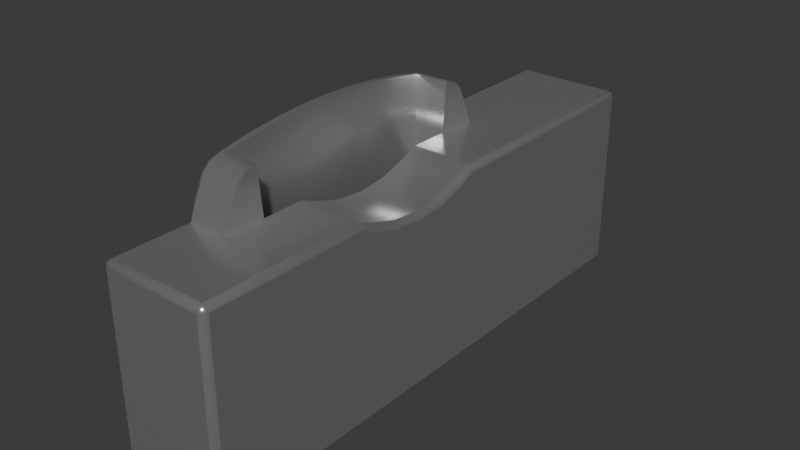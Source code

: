 # Source: token-slot.blend  (saved by Blender 4.4.32; exported with 4.5.12 LTS)
import bpy
from mathutils import Matrix  # noqa: F401  (used for matrix-valued properties, if any)

bpy.ops.wm.read_factory_settings(use_empty=True)
scene = bpy.context.scene
scene.name = 'Scene'

# ---- materials (node trees are filled in below, after node groups)
mat_token_slot = bpy.data.materials.new('token-slot')

# ---- material node trees
mat_token_slot.use_nodes = True; mat_token_slot.node_tree.nodes.clear()
_N = mat_token_slot.node_tree.nodes; _L = mat_token_slot.node_tree.links
n0 = _N.new('ShaderNodeBsdfPrincipled'); n0.name = 'Principled BSDF'; n0.location = (10, 300)
n0.inputs[0].default_value = (0.5997, 0.5997, 0.5997, 1.0)
n0.inputs[1].default_value = 0.8
n0.inputs[2].default_value = 0.2
n1 = _N.new('ShaderNodeOutputMaterial'); n1.name = 'Material Output'; n1.location = (300, 300)
_L.new(n0.outputs[0], n1.inputs[0])
n1.is_active_output = True

# ---- world
world_world = bpy.data.worlds.new('World'); scene.world = world_world
world_world.use_nodes = True; world_world.node_tree.nodes.clear()
_N = world_world.node_tree.nodes; _L = world_world.node_tree.links
n0 = _N.new('ShaderNodeOutputWorld'); n0.name = 'World Output'; n0.location = (300, 300)
n1 = _N.new('ShaderNodeBackground'); n1.name = 'Background'; n1.location = (10, 300)
n1.inputs[0].default_value = (0.05088, 0.05088, 0.05088, 1.0)
_L.new(n1.outputs[0], n0.inputs[0])
n0.is_active_output = True
world_world.color = (0.05088, 0.05088, 0.05088)
world_world.sun_shadow_jitter_overblur = 0.0

# ---- meshes
me_token_slot = bpy.data.meshes.new('token-slot')
me_token_slot.from_pydata([(0.3488, 0.01875, 0.4148), (0.523, 0.01875, 0.5125), (0.3, 0.01875, 0.41), (0.2512, 0.01875, 0.4148), (0.2043, 0.01875, 0.429), (0.4928, 0.07375, 0.166), (0.4928, 0.01875, 0.166), (0.07702, 0.01875, 0.5125), (0.5525, 0.01875, 0.4661), (0.5356, 0.01875, 0.501), (0.06436, 0.01875, 0.501), (0.04748, 0.01875, 0.4661), (0.1072, 0.07375, 0.166), (0.1072, 0.01875, 0.166), (0.4928, 0.01875, 0.44), (0.1072, 0.07375, 0.44), (0.4928, 0.07375, 0.44), (0.1072, 0.01875, 0.44), (0.3957, 0.01875, 0.429), (0.1533, 0.07375, 0.5292), (0.202, 0.07375, 0.5352), (0.2509, 0.07375, 0.5388), (0.3, 0.07375, 0.54), (0.3491, 0.07375, 0.5388), (0.398, 0.07375, 0.5352), (0.4467, 0.07375, 0.5292), (0.5633, 0.01875, 0.44), (0.03674, 0.01875, 0.44), (0.5, 0.07375, 0.5171), (0.5031, 0.07375, 0.5193), (0.5031, 0.01875, 0.5193), (0.5, 0.01875, 0.5171), (0.09692, 0.07375, 0.5193), (0.1, 0.07375, 0.5171), (0.1, 0.01875, 0.5171), (0.09692, 0.01875, 0.5193), (-0.2233, 0.09375, 0.135), (-0.2333, 0.08375, 0.135), (-0.2304, 0.09082, 0.135), (0.3, 0.09375, 0.53), (0.3, 0.08375, 0.54), (0.3, 0.09082, 0.5371), (-0.2233, -0.09375, 0.135), (-0.2333, -0.08375, 0.135), (-0.2304, -0.09082, 0.135), (-0.2333, 0.08375, 0.43), (-0.2233, 0.08375, 0.44), (-0.2233, 0.09375, 0.43), (-0.2304, 0.08375, 0.4371), (-0.2291, 0.08952, 0.4358), (-0.2233, 0.09082, 0.4371), (-0.2304, 0.09082, 0.43), (0.3486, 0.09375, 0.5288), (0.3491, 0.08375, 0.5388), (0.3489, 0.09082, 0.5359), (-0.2333, -0.08375, 0.43), (-0.2233, -0.09375, 0.43), (-0.2233, -0.08375, 0.44), (-0.2304, -0.09082, 0.43), (-0.2291, -0.08952, 0.4358), (-0.2233, -0.09082, 0.4371), (-0.2304, -0.08375, 0.4371), (0.397, 0.09375, 0.5252), (0.398, 0.08375, 0.5352), (0.3977, 0.09082, 0.5323), (0.69, 0.09375, 0.135), (0.7, 0.08375, 0.135), (0.6971, 0.09082, 0.135), (0.69, -0.09375, 0.135), (0.7, -0.08375, 0.135), (0.6971, -0.09082, 0.135), (0.7, 0.08375, 0.43), (0.69, 0.09375, 0.43), (0.69, 0.08375, 0.44), (0.6971, 0.09082, 0.43), (0.6958, 0.08952, 0.4358), (0.69, 0.09082, 0.4371), (0.6971, 0.08375, 0.4371), (0.4453, 0.09375, 0.5193), (0.4467, 0.08375, 0.5292), (0.4463, 0.09082, 0.5263), (0.69, -0.08375, 0.44), (0.69, -0.09375, 0.43), (0.7, -0.08375, 0.43), (0.69, -0.09082, 0.4371), (0.6958, -0.08952, 0.4358), (0.6971, -0.09082, 0.43), (0.6971, -0.08375, 0.4371), (0.5031, 0.08375, 0.5193), (0.5006, 0.09375, 0.5096), (0.5023, 0.09082, 0.5165), (0.3995, -0.09375, 0.4197), (0.3957, -0.08375, 0.429), (0.3968, -0.09082, 0.4263), (0.5178, 0.09375, 0.5037), (0.523, 0.08375, 0.5125), (0.5215, 0.09082, 0.5099), (0.3507, -0.09375, 0.4049), (0.3488, -0.08375, 0.4148), (0.3493, -0.09082, 0.4119), (0.3, -0.09375, 0.4), (0.3, -0.08375, 0.41), (0.3, -0.09082, 0.4071), (0.2493, -0.09375, 0.4049), (0.2512, -0.08375, 0.4148), (0.2507, -0.09082, 0.4119), (0.2005, -0.09375, 0.4197), (0.2043, -0.08375, 0.429), (0.2032, -0.09082, 0.4263), (0.1813, -0.09375, 0.43), (0.1831, -0.09082, 0.4371), (0.4187, -0.09375, 0.43), (0.4169, -0.09082, 0.4371), (0.08221, 0.09375, 0.5037), (0.07702, 0.08375, 0.5125), (0.07854, 0.09082, 0.5099), (0.09692, 0.08375, 0.5193), (0.09942, 0.09375, 0.5096), (0.09766, 0.09082, 0.5165), (0.1547, 0.09375, 0.5193), (0.1533, 0.08375, 0.5292), (0.1537, 0.09082, 0.5263), (0.203, 0.09375, 0.5252), (0.202, 0.08375, 0.5352), (0.2023, 0.09082, 0.5323), (0.2514, 0.09375, 0.5288), (0.2509, 0.08375, 0.5388), (0.2511, 0.09082, 0.5359), (0.5434, 0.09375, 0.4621), (0.5525, 0.08375, 0.4661), (0.5498, 0.09082, 0.4649), (0.5275, 0.09375, 0.4949), (0.5356, 0.08375, 0.501), (0.5333, 0.09082, 0.4992), (0.07252, 0.09375, 0.4949), (0.06436, 0.08375, 0.501), (0.06675, 0.09082, 0.4992), (0.05662, 0.09375, 0.4621), (0.04748, 0.08375, 0.4661), (0.05016, 0.09082, 0.4649), (0.5566, 0.09375, 0.43), (0.5633, 0.08375, 0.44), (0.5613, 0.09082, 0.4371), (0.04344, 0.09375, 0.43), (0.03674, 0.08375, 0.44), (0.0387, 0.09082, 0.4371), (0.4262, 0.01875, 0.44), (0.4165, 0.01875, 0.4386), (0.1738, 0.01875, 0.44), (0.1835, 0.01875, 0.4386), (0.1738, -0.08375, 0.44), (0.1835, -0.08375, 0.4386), (0.4262, -0.08375, 0.44), (0.4165, -0.08375, 0.4386)], [], [(23, 53, 40, 22), (132, 95, 1, 9), (46, 57, 150, 148, 17, 27, 144), (2, 3, 104, 101), (3, 4, 107, 104), (153, 92, 93, 112), (35, 32, 116, 114, 7), (6, 14, 16, 5), (17, 13, 12, 15), (135, 138, 11, 10), (132, 9, 8, 129), (16, 14, 31, 28), (10, 11, 27, 17, 34, 35, 7), (22, 40, 126, 21), (25, 79, 63, 24), (71, 83, 69, 66), (0, 2, 101, 98), (32, 19, 120, 116), (21, 126, 123, 20), (141, 129, 8, 26), (56, 42, 68, 82, 111, 91, 97, 100, 103, 106, 109), (18, 0, 98, 92), (29, 88, 79, 25), (37, 43, 55, 45), (30, 1, 95, 88, 29), (7, 114, 135, 10), (73, 141, 26, 14, 146, 152, 81), (153, 147, 18, 92), (24, 63, 53, 23), (27, 11, 138, 144), (20, 123, 120, 19), (26, 8, 9, 1, 30, 31, 14), (28, 31, 30, 29), (32, 35, 34, 33), (45, 48, 49, 51), (46, 50, 49, 48), (47, 51, 49, 50), (55, 58, 59, 61), (56, 60, 59, 58), (57, 61, 59, 60), (71, 74, 75, 77), (72, 76, 75, 74), (73, 77, 75, 76), (81, 84, 85, 87), (82, 86, 85, 84), (83, 87, 85, 86), (37, 45, 51, 38), (38, 51, 47, 36), (42, 56, 58, 44), (44, 58, 55, 43), (152, 153, 112, 84, 81), (84, 112, 111, 82), (46, 144, 145, 50), (50, 145, 143, 47), (56, 109, 110, 60), (149, 151, 107, 4), (65, 72, 74, 67), (67, 74, 71, 66), (69, 83, 86, 70), (70, 86, 82, 68), (91, 111, 112, 93), (92, 98, 99, 93), (93, 99, 97, 91), (98, 101, 102, 99), (99, 102, 100, 97), (101, 104, 105, 102), (102, 105, 103, 100), (104, 107, 108, 105), (105, 108, 106, 103), (151, 110, 108, 107), (108, 110, 109, 106), (72, 140, 142, 76), (76, 142, 141, 73), (140, 128, 130, 142), (142, 130, 129, 141), (128, 131, 133, 130), (130, 133, 132, 129), (134, 137, 139, 136), (136, 139, 138, 135), (137, 143, 145, 139), (139, 145, 144, 138), (73, 81, 87, 77), (77, 87, 83, 71), (40, 53, 54, 41), (41, 54, 52, 39), (53, 63, 64, 54), (54, 64, 62, 52), (63, 79, 80, 64), (64, 80, 78, 62), (79, 88, 90, 80), (80, 90, 89, 78), (88, 95, 96, 90), (90, 96, 94, 89), (95, 132, 133, 96), (96, 133, 131, 94), (113, 134, 136, 115), (115, 136, 135, 114), (114, 116, 118, 115), (115, 118, 117, 113), (116, 120, 121, 118), (118, 121, 119, 117), (120, 123, 124, 121), (121, 124, 122, 119), (123, 126, 127, 124), (124, 127, 125, 122), (39, 125, 127, 41), (41, 127, 126, 40), (45, 55, 61, 48), (48, 61, 57, 46), (36, 47, 143, 137, 134, 113, 117, 119, 122, 125, 39, 52, 62, 78, 89, 94, 131, 128, 140, 72, 65), (151, 149, 148, 150), (147, 153, 152, 146), (151, 150, 57, 60, 110), (0, 18, 147, 146, 14, 6, 13, 17, 148, 149, 4, 3, 2), (16, 28, 29, 25, 24, 23, 22, 21, 20, 19, 32, 33, 15, 12, 5), (34, 17, 15, 33)])
me_token_slot.polygons.foreach_set('use_smooth', [True] * 116)
_k = set([(0, 2), (0, 18), (1, 9), (1, 30), (2, 3), (3, 4), (4, 149), (5, 16), (6, 14), (7, 10), (7, 35), (8, 9), (8, 26), (10, 11), (11, 27), (12, 15), (13, 17), (14, 26), (14, 31), (14, 146), (15, 33), (16, 28), (17, 27), (17, 34), (17, 148), (18, 147), (19, 20), (19, 32), (20, 21), (21, 22), (22, 23), (23, 24), (24, 25), (25, 29), (26, 141), (27, 144), (28, 29), (30, 31), (32, 33), (34, 35), (36, 47), (36, 65), (37, 43), (37, 45), (39, 52), (39, 125), (40, 53), (40, 126), (42, 56), (42, 68), (43, 55), (45, 55), (46, 57), (46, 144), (47, 143), (52, 62), (53, 63), (56, 109), (57, 150), (62, 78), (63, 79), (65, 72), (66, 69), (66, 71), (68, 82), (69, 83), (71, 83), (72, 140), (73, 81), (73, 141), (78, 89), (79, 88), (81, 152), (82, 111), (88, 95), (89, 94), (91, 97), (91, 111), (92, 98), (92, 153), (94, 131), (95, 132), (97, 100), (98, 101), (100, 103), (101, 104), (103, 106), (104, 107), (106, 109), (107, 151), (113, 117), (113, 134), (114, 116), (114, 135), (116, 120), (117, 119), (119, 122), (120, 123), (122, 125), (123, 126), (128, 131), (128, 140), (129, 132), (129, 141), (134, 137), (135, 138), (137, 143), (138, 144), (146, 147), (146, 152), (148, 149), (148, 150), (150, 151), (152, 153)])
me_token_slot.attributes.new('sharp_edge', 'BOOLEAN', 'EDGE').data.foreach_set('value', [ (min(e.vertices), max(e.vertices)) in _k for e in me_token_slot.edges])
_uv = me_token_slot.uv_layers.new(name='UVMap')
_uv.uv.foreach_set('vector', [0.9922, 0.6333, 0.9922, 0.5667, 1.0, 0.5667, 1.0, 0.6333, 0.9555, 0.5667, 0.9609, 0.5667, 0.9609, 1.0, 0.9555, 1.0, 0.3873, 0.2589, 0.6099, 0.2585, 0.4248, 0.9476, 0.4054, 0.5652, 0.2904, 1.0, 0.3346, 0.5625, 0.3346, 0.8875, 0.5, 0.5, 0.4688, 0.5, 0.4688, 0.9556, 0.5, 0.9556, 0.4688, 0.5, 0.4375, 0.5, 0.4375, 0.9556, 0.4688, 0.9556, 0.5774, 0.955, 0.5625, 0.9556, 0.5625, 1.0, 0.5772, 0.9994, 0.2007, 1.0, 0.01164, 0.115, 0.00582, 0.05751, 0.03906, 0.5667, 0.03906, 1.0, 0.6875, 1.0, 0.7096, 1.0, 0.7096, 0.5, 0.6875, 0.5, 0.2904, 1.0, 0.3125, 1.0, 0.3125, 0.5, 0.2904, 0.5, 0.3567, 0.8875, 0.3438, 0.8875, 0.3438, 0.5625, 0.3567, 0.5625, 0.6433, 0.8875, 0.6433, 0.5625, 0.6562, 0.5625, 0.6562, 0.8875, 0.7096, 0.5, 0.7096, 1.0, 0.0803, 0.1071, 0.0803, 0.05354, 0.04446, 1.0, 0.3438, 0.5625, 0.3346, 0.5625, 0.2904, 1.0, 0.2283, 1.0, 0.2007, 1.0, 0.03906, 1.0, 0.0, 0.6333, 0.0, 0.5667, 0.007812, 0.5667, 0.007812, 0.6333, 0.9766, 0.6333, 0.9766, 0.5667, 0.9844, 0.5667, 0.9844, 0.6333, 0.3883, 0.5071, 0.6117, 0.5071, 0.6117, 0.7429, 0.3883, 0.7429, 0.5312, 0.5, 0.5, 0.5, 0.5, 0.9556, 0.5312, 0.9556, -0.001392, -0.03119, 0.02344, 0.6333, 0.02344, 0.5667, -0.0006958, -0.0156, 0.007812, 0.6333, 0.007812, 0.5667, 0.01562, 0.5667, 0.01562, 0.6333, 0.6654, 0.8875, 0.6562, 0.8875, 0.6562, 0.5625, 0.6654, 0.5625, 0.6234, 0.277, 0.6245, 0.9792, 0.6245, 0.7466, 0.6239, 0.5199, 0.5777, 0.9827, 0.5667, 0.9856, 0.5363, 0.9879, 0.5054, 0.9891, 0.4744, 0.99, 0.4435, 0.9905, 0.4312, 0.9901, 0.5625, 0.5, 0.5312, 0.5, 0.5312, 0.9556, 0.5625, 0.9556, -0.05798, -0.03119, -0.02899, -0.0156, 0.9766, 0.5667, 0.9766, 0.6333, 0.3883, 0.007143, 0.6117, 0.007143, 0.6117, 0.2429, 0.3883, 0.2429, 0.1286, 0.1338, 0.9609, 1.0, 0.9609, 0.5667, 0.0643, 0.0433, 0.1286, 0.0866, 0.03906, 1.0, 0.03906, 0.5667, 0.04446, 0.5667, 0.04446, 1.0, 0.4046, 0.5268, 0.6654, 0.8875, 0.6654, 0.5625, 0.7096, 1.0, 0.5946, 0.5652, 0.5787, 0.9395, 0.6138, 0.5171, 0.5773, 0.9556, 0.5778, 0.5041, 0.5625, 0.5, 0.5625, 0.9556, 0.9844, 0.6333, 0.9844, 0.5667, 0.9922, 0.5667, 0.9922, 0.6333, 0.3346, 0.5625, 0.3438, 0.5625, 0.3438, 0.8875, 0.3346, 0.8875, 0.01562, 0.6333, 0.01562, 0.5667, 0.02344, 0.5667, 0.02344, 0.6333, 0.6654, 0.5625, 0.6562, 0.5625, 0.9555, 1.0, 0.9609, 1.0, 0.1286, 0.1338, 0.0803, 0.1071, 0.7096, 1.0, 0.0803, 0.05354, 0.0803, 0.1071, 0.1286, 0.1338, 0.1286, 0.0866, 0.2257, 0.5, 0.2257, 1.0, 0.2283, 1.0, 0.2283, 0.5, 0.3883, 0.2429, 0.3883, 0.25, 0.3768, 0.2543, 0.375, 0.2429, 0.3873, 0.2589, 0.3745, 0.2593, 0.3768, 0.2543, 0.3883, 0.25, 0.3748, 0.2774, 0.375, 0.2714, 0.3768, 0.2543, 0.3745, 0.2593, 0.6117, 0.2429, 0.625, 0.2429, 0.6228, 0.2502, 0.6117, 0.25, 0.6234, 0.277, 0.6227, 0.2585, 0.6228, 0.2502, 0.625, 0.2714, 0.6099, 0.2585, 0.6117, 0.25, 0.6228, 0.2502, 0.6227, 0.2585, 0.3883, 0.5071, 0.375, 0.5071, 0.3799, 0.5055, 0.3883, 0.5, 0.3877, 0.526, 0.3962, 0.532, 0.3799, 0.5055, 0.375, 0.5071, 0.4046, 0.5268, 0.3883, 0.5, 0.3799, 0.5055, 0.3962, 0.532, 0.6138, 0.5171, 0.6233, 0.5176, 0.6229, 0.5035, 0.6117, 0.5, 0.6239, 0.5199, 0.625, 0.5071, 0.6229, 0.5035, 0.6233, 0.5176, 0.6117, 0.5071, 0.6117, 0.5, 0.6229, 0.5035, 0.625, 0.5071, 0.3883, 0.007143, 0.3883, 0.2429, 0.375, 0.2429, 0.375, 0.007143, 0.375, 0.9786, 0.375, 0.2714, 0.3748, 0.2774, 0.375, 0.9791, 0.6245, 0.9792, 0.6234, 0.277, 0.625, 0.2714, 0.625, 0.9786, 0.625, 0.007143, 0.625, 0.2429, 0.6117, 0.2429, 0.6117, 0.007143, 0.5787, 0.9395, 0.5774, 0.955, 0.5772, 0.9994, 0.6233, 0.5176, 0.6138, 0.5171, 0.6233, 0.5176, 0.5772, 0.9994, 0.5777, 0.9827, 0.6239, 0.5199, 0.3873, 0.2589, 0.3346, 0.8875, 0.3346, 0.9375, 0.3745, 0.2593, 0.3745, 0.2593, 0.3346, 0.9375, 0.3196, 0.8767, 0.3748, 0.2774, 0.6234, 0.277, 0.4312, 0.9901, 0.423, 0.9997, 0.6227, 0.2585, 0.4222, 0.5041, 0.4227, 0.9556, 0.4375, 0.9556, 0.4375, 0.5, 0.376, 0.745, 0.3877, 0.526, 0.375, 0.5071, 0.375, 0.7429, 0.375, 0.7429, 0.375, 0.5071, 0.3883, 0.5071, 0.3883, 0.7429, 0.6117, 0.7429, 0.6117, 0.5071, 0.625, 0.5071, 0.625, 0.7429, 0.625, 0.7429, 0.625, 0.5071, 0.6239, 0.5199, 0.6245, 0.7466, 0.5667, 0.9856, 0.5777, 0.9827, 0.5772, 0.9994, 0.5625, 1.0, 0.5625, 0.9556, 0.5312, 0.9556, 0.5312, 1.0, 0.5625, 1.0, 0.5625, 1.0, 0.5312, 1.0, 0.5363, 0.9879, 0.5667, 0.9856, 0.5312, 0.9556, 0.5, 0.9556, 0.5, 1.0, 0.5312, 1.0, 0.5312, 1.0, 0.5, 1.0, 0.5054, 0.9891, 0.5363, 0.9879, 0.5, 0.9556, 0.4688, 0.9556, 0.4688, 1.0, 0.5, 1.0, 0.5, 1.0, 0.4688, 1.0, 0.4744, 0.99, 0.5054, 0.9891, 0.4688, 0.9556, 0.4375, 0.9556, 0.4375, 1.0, 0.4688, 1.0, 0.4688, 1.0, 0.4375, 1.0, 0.4435, 0.9905, 0.4744, 0.99, 0.4229, 0.9556, 0.423, 0.9997, 0.4375, 1.0, 0.4375, 0.9556, 0.4375, 1.0, 0.423, 0.9997, 0.4312, 0.9901, 0.4435, 0.9905, 0.3877, 0.526, 0.6189, 0.855, 0.6654, 0.9375, 0.3962, 0.532, 0.3962, 0.532, 0.6654, 0.9375, 0.6654, 0.8875, 0.4046, 0.5268, 0.6189, 0.855, 0.6422, 0.895, 0.6562, 0.9375, 0.6654, 0.9375, 0.6654, 0.9375, 0.6562, 0.9375, 0.6562, 0.8875, 0.6654, 0.8875, 0.6422, 0.895, 0.6731, 0.7866, 0.6435, 0.9375, 0.6562, 0.9375, 0.6562, 0.9375, 0.6435, 0.9375, 0.6433, 0.8875, 0.6562, 0.8875, 0.07329, 0.5149, 0.2954, 0.851, 0.3431, 0.9365, 0.04884, 0.5064, 0.3565, 0.9375, 0.3438, 0.9375, 0.3438, 0.8875, 0.3567, 0.8875, 0.2954, 0.851, 0.3196, 0.8767, 0.3346, 0.9375, 0.3437, 0.9375, 0.3437, 0.9375, 0.3346, 0.9375, 0.3346, 0.8875, 0.3438, 0.8875, 0.4046, 0.5268, 0.6138, 0.5171, 0.6117, 0.5, 0.3883, 0.5, 0.3883, 0.5, 0.6117, 0.5, 0.6117, 0.5071, 0.3883, 0.5071, 1.0, 0.5667, 0.9922, 0.5667, 0.9922, 0.5, 1.0, 0.5, 1.0, 0.5, 0.9922, 0.5, 0.965, 0.5077, 0.889, 0.5075, 0.9922, 0.5667, 0.9844, 0.5667, 0.9844, 0.5, 0.9922, 0.5, 0.9922, 0.5, 0.9844, 0.5, 0.9582, 0.5076, 0.965, 0.5077, 0.9844, 0.5667, 0.9766, 0.5667, 0.9759, 0.4997, 0.9844, 0.5, 0.9844, 0.5, 0.9759, 0.4997, 0.8833, 0.4761, 0.9582, 0.5076, 0.9766, 0.5667, -0.02899, -0.0156, 0.003904, 0.001999, 0.9759, 0.4997, 0.9759, 0.4997, 0.003904, 0.001999, 0.2794, 0.1946, 0.8833, 0.4761, 0.0643, 0.0433, 0.9609, 0.5667, 0.9332, 0.4856, 0.01045, 0.005436, 0.01045, 0.005436, 0.9332, 0.4856, 0.6998, 0.52, 0.2794, 0.1946, 0.9609, 0.5667, 0.9555, 0.5667, 0.9557, 0.5, 0.9607, 0.5, 0.9497, 0.5155, 0.6539, 0.923, 0.6731, 0.7866, 0.6998, 0.52, 0.04539, 0.422, 0.07329, 0.5149, 0.04428, 0.5, 0.03859, 0.4928, 0.03859, 0.4928, 0.04428, 0.5, 0.04446, 0.5667, 0.03906, 0.5667, 0.03906, 0.5667, 0.00582, 0.05751, 0.0004246, 0.005436, 0.03859, 0.4928, 0.03859, 0.4928, 0.0004246, 0.005436, 0.0229, 0.1698, 0.04539, 0.422, -0.0006958, -0.0156, 0.02344, 0.5667, 0.02342, 0.4997, 9.371e-05, 0.001999, 9.371e-05, 0.001999, 0.02342, 0.4997, 0.03462, 0.4721, 0.0229, 0.1698, 0.02344, 0.5667, 0.01562, 0.5667, 0.01562, 0.5, 0.02342, 0.4997, 0.02342, 0.4997, 0.01562, 0.5, 0.03332, 0.5062, 0.03462, 0.4721, 0.01562, 0.5667, 0.007812, 0.5667, 0.007824, 0.5, 0.01562, 0.5, 0.01562, 0.5, 0.007824, 0.5, 0.1104, 0.5072, 0.03332, 0.5062, 0.889, 0.5075, 0.1104, 0.5072, 0.009265, 0.5, 0.9985, 0.5, 1.144e-05, 0.5, 0.007801, 0.5, 0.007812, 0.5667, 0.0, 0.5667, 0.3883, 0.2429, 0.6117, 0.2429, 0.6117, 0.25, 0.3883, 0.25, 0.3883, 0.25, 0.6117, 0.25, 0.6099, 0.2585, 0.3873, 0.2589, 0.375, 0.9791, 0.3748, 0.2774, 0.3196, 0.8767, 0.2954, 0.851, 0.07329, 0.5149, 0.04539, 0.422, 0.0229, 0.1698, 0.03462, 0.4721, 0.03332, 0.5062, 0.1104, 0.5072, 0.889, 0.5075, 0.965, 0.5077, 0.9582, 0.5076, 0.8833, 0.4761, 0.2794, 0.1946, 0.6998, 0.52, 0.6731, 0.7866, 0.6422, 0.895, 0.6189, 0.855, 0.3877, 0.526, 0.376, 0.745, 0.4227, 0.9556, 0.4222, 0.5041, 0.4054, 0.5652, 0.4248, 0.9476, 0.5778, 0.5041, 0.5773, 0.9556, 0.5787, 0.9395, 0.5946, 0.5652, 0.4229, 0.9556, 0.4248, 0.9476, 0.6099, 0.2585, 0.6227, 0.2585, 0.423, 0.9997, 0.5312, 0.5, 0.5625, 0.5, 0.5778, 0.5041, 0.5946, 0.5652, 0.7096, 1.0, 0.6875, 1.0, 0.3125, 1.0, 0.2904, 1.0, 0.4054, 0.5652, 0.4222, 0.5041, 0.4375, 0.5, 0.4688, 0.5, 0.5, 0.5, 0.7096, 0.5, 0.0803, 0.05354, 0.1286, 0.0866, 0.9766, 0.6333, 0.9844, 0.6333, 0.9922, 0.6333, 1.0, 0.6333, 0.007812, 0.6333, 0.01562, 0.6333, 0.02344, 0.6333, -0.001392, -0.03119, 0.2283, 0.5, 0.2904, 0.5, 0.3125, 0.5, 0.6875, 0.5, 0.2283, 1.0, 0.2904, 1.0, 0.2904, 0.5, 0.2283, 0.5])
me_token_slot.materials.append(mat_token_slot)
me_token_slot.update()

# ---- objects
ob_insert_position = bpy.data.objects.new('insert-position', None)
ob_token_slot = bpy.data.objects.new('token-slot', me_token_slot)

# ---- transforms, parenting, visibility, modifiers, constraints
ob_insert_position.location = (-0.9599, -0.6293, 0.3754)
ob_insert_position.empty_display_size = 0.01
ob_token_slot.location = (-0.95, -0.565, 0.26)
ob_token_slot.rotation_euler = (0.0, -0.0, -4.712)
ob_token_slot.scale = (-0.2143, 0.2133, 0.2222)

# ---- collection membership
scene.collection.objects.link(ob_insert_position)
scene.collection.objects.link(ob_token_slot)

# ---- scene / render settings (as saved in the file)
scene.frame_start = 1; scene.frame_end = 250; scene.frame_set(223)
scene.render.engine = 'BLENDER_EEVEE_NEXT'
bpy.context.view_layer.update()

# ---- added for rendering (the .blend has no active camera and no usable light): camera, sun
cam_auto = bpy.data.cameras.new('AutoCamera')
cam_auto.lens = 50.0
cam_auto.sensor_width = 36.0
cam_auto.clip_end = 1000.0
ob_auto_camera = bpy.data.objects.new('AutoCamera', cam_auto)
scene.collection.objects.link(ob_auto_camera)
ob_auto_camera.location = (-0.743735, -0.862518, 0.500012)
ob_auto_camera.rotation_euler = (1.09748, -7.21219e-08, 0.694738)
scene.camera = ob_auto_camera
light_auto_sun = bpy.data.lights.new('AutoSun', 'SUN')
light_auto_sun.energy = 3.0
light_auto_sun.angle = 0.0523599
ob_auto_sun = bpy.data.objects.new('AutoSun', light_auto_sun)
scene.collection.objects.link(ob_auto_sun)
ob_auto_sun.rotation_euler = (0.872665, 0.174533, 0.523599)
bpy.context.view_layer.update()
